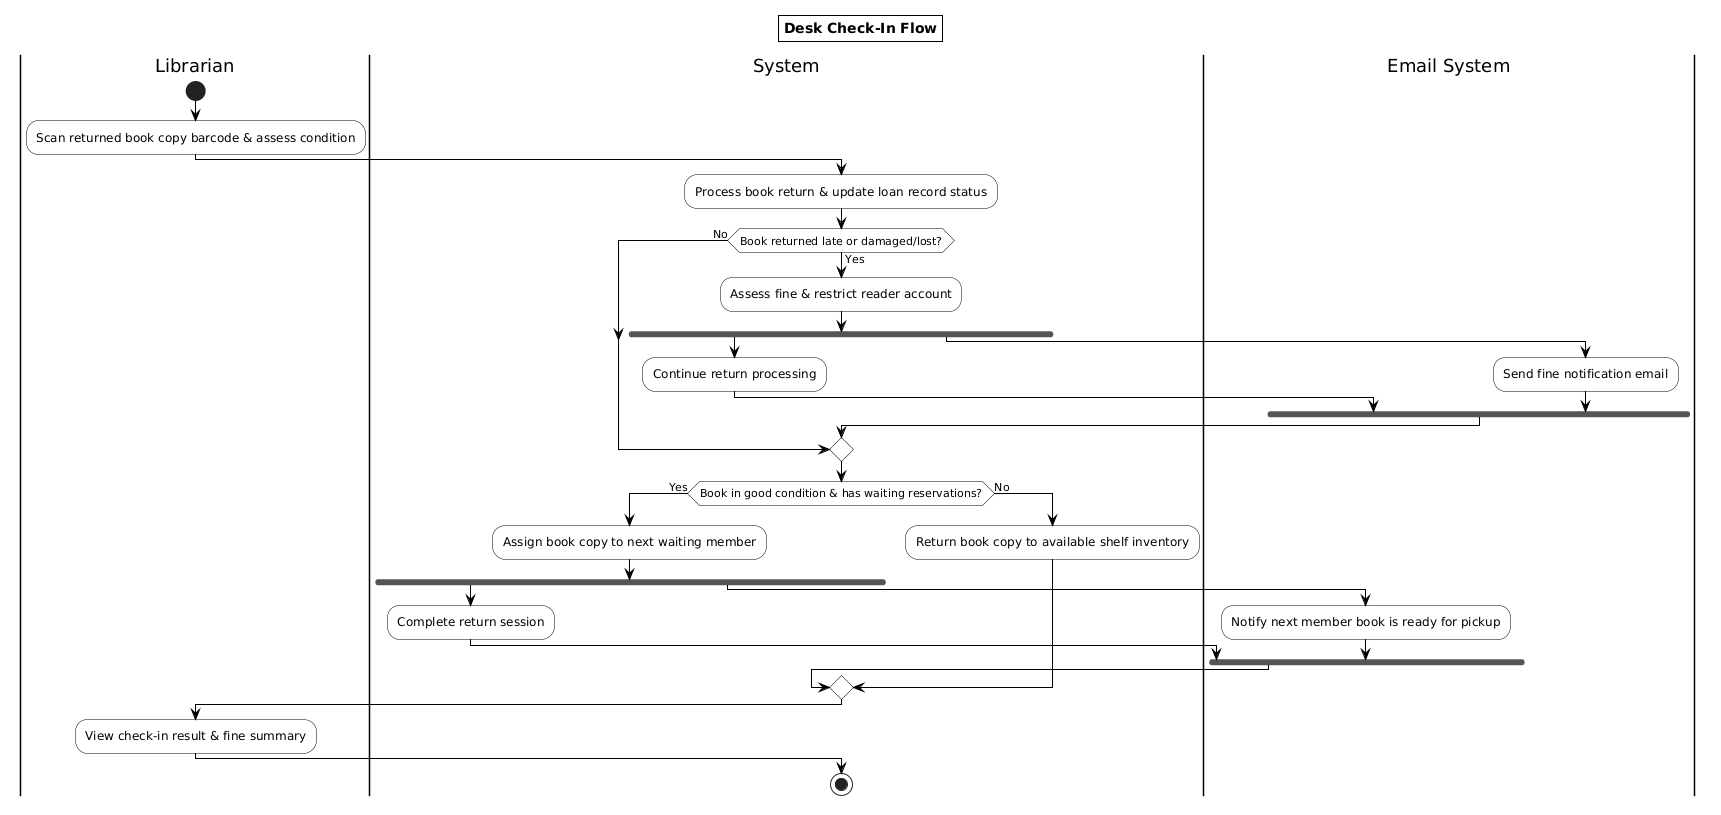

The diagram above was rendered by PlantUML. Its source (embedded in the PNG):
@startuml
skinparam activity {
  BackgroundColor White
  BorderColor Black
  DiamondBackgroundColor White
  DiamondBorderColor Black
}
skinparam ArrowColor Black
skinparam titleBorderThickness 1
skinparam titleBorderColor Black
skinparam titleBackgroundColor White
title Desk Check-In Flow

|Librarian|
start
:Scan returned book copy barcode & assess condition;

|System|
:Process book return & update loan record status;

if (Book returned late or damaged/lost?) then (Yes)
  :Assess fine & restrict reader account;
  fork
    :Continue return processing;
  fork again
    |Email System|
    :Send fine notification email;
  end fork
  |System|
else (No)
endif

if (Book in good condition & has waiting reservations?) then (Yes)
  :Assign book copy to next waiting member;
  fork
    :Complete return session;
  fork again
    |Email System|
    :Notify next member book is ready for pickup;
  end fork
  |System|
else (No)
  :Return book copy to available shelf inventory;
endif

|Librarian|
:View check-in result & fine summary;
|System|
stop
@enduml